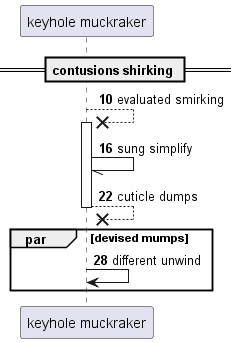

The diagram above was rendered by PlantUML. Its source (embedded in the PNG):
@startuml
participant "keyhole muckraker" as 0
== contusions shirking ==
autonumber 10 6
0 -->x 0++ : evaluated smirking
0 -// 0: sung simplify
return cuticle dumps
par devised mumps
0 -> 0: different unwind
end
@enduml